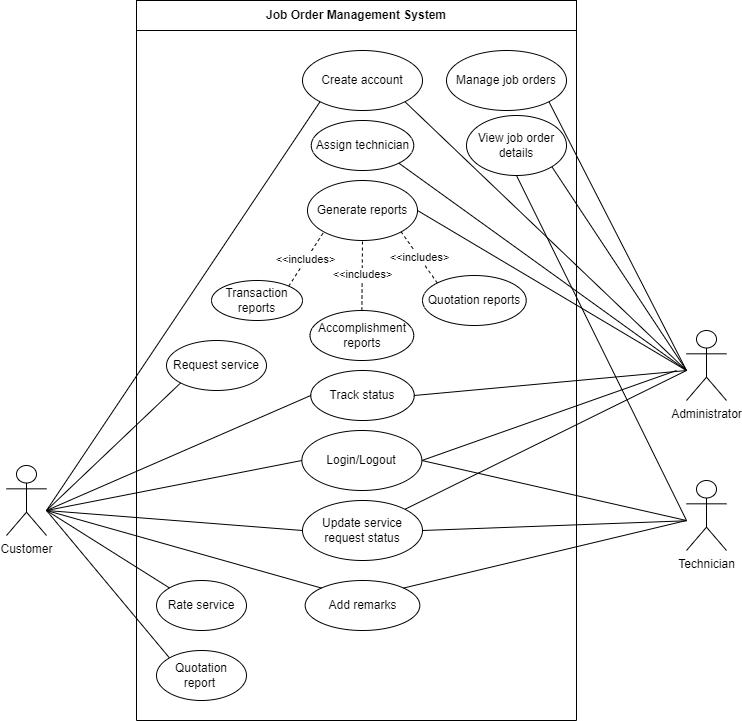

The diagram above was exported from draw.io. Its source (the exported page's mxGraphModel, read from the mxfile embedded in the PNG):
<mxGraphModel dx="1423" dy="819" grid="1" gridSize="10" guides="1" tooltips="1" connect="1" arrows="1" fold="1" page="1" pageScale="1" pageWidth="850" pageHeight="1100" math="0" shadow="0">
  <root>
    <mxCell id="0" />
    <mxCell id="1" parent="0" />
    <mxCell id="F-Z8qD4tIDMfbtGLoUGS-1" value="Customer" style="shape=umlActor;verticalLabelPosition=bottom;verticalAlign=top;html=1;outlineConnect=0;" parent="1" vertex="1">
      <mxGeometry x="80" y="515" width="40" height="70" as="geometry" />
    </mxCell>
    <mxCell id="F-Z8qD4tIDMfbtGLoUGS-2" value="" style="swimlane;startSize=0;" parent="1" vertex="1">
      <mxGeometry x="210" y="80" width="440" height="690" as="geometry" />
    </mxCell>
    <mxCell id="F-Z8qD4tIDMfbtGLoUGS-9" value="Manage job orders" style="ellipse;whiteSpace=wrap;html=1;" parent="F-Z8qD4tIDMfbtGLoUGS-2" vertex="1">
      <mxGeometry x="310" y="20" width="120" height="60" as="geometry" />
    </mxCell>
    <mxCell id="F-Z8qD4tIDMfbtGLoUGS-10" value="Assign technician" style="ellipse;whiteSpace=wrap;html=1;" parent="F-Z8qD4tIDMfbtGLoUGS-2" vertex="1">
      <mxGeometry x="174.75" y="90" width="102.5" height="50" as="geometry" />
    </mxCell>
    <mxCell id="F-Z8qD4tIDMfbtGLoUGS-21" value="Generate reports" style="ellipse;whiteSpace=wrap;html=1;" parent="F-Z8qD4tIDMfbtGLoUGS-2" vertex="1">
      <mxGeometry x="171" y="150" width="110" height="60" as="geometry" />
    </mxCell>
    <mxCell id="F-Z8qD4tIDMfbtGLoUGS-23" value="Transaction reports" style="ellipse;whiteSpace=wrap;html=1;" parent="F-Z8qD4tIDMfbtGLoUGS-2" vertex="1">
      <mxGeometry x="75" y="250" width="91" height="40" as="geometry" />
    </mxCell>
    <mxCell id="F-Z8qD4tIDMfbtGLoUGS-25" value="&amp;lt;&amp;lt;includes&amp;gt;" style="endArrow=none;dashed=1;html=1;rounded=0;entryX=0;entryY=1;entryDx=0;entryDy=0;exitX=1;exitY=0;exitDx=0;exitDy=0;" parent="F-Z8qD4tIDMfbtGLoUGS-2" source="F-Z8qD4tIDMfbtGLoUGS-23" target="F-Z8qD4tIDMfbtGLoUGS-21" edge="1">
      <mxGeometry x="-0.0096" width="50" height="50" relative="1" as="geometry">
        <mxPoint x="131" y="271" as="sourcePoint" />
        <mxPoint x="240" y="722.5" as="targetPoint" />
        <mxPoint as="offset" />
      </mxGeometry>
    </mxCell>
    <mxCell id="F-Z8qD4tIDMfbtGLoUGS-38" value="Create account" style="ellipse;whiteSpace=wrap;html=1;" parent="F-Z8qD4tIDMfbtGLoUGS-2" vertex="1">
      <mxGeometry x="166" y="20" width="120" height="60" as="geometry" />
    </mxCell>
    <mxCell id="F-Z8qD4tIDMfbtGLoUGS-39" value="Login/Logout" style="ellipse;whiteSpace=wrap;html=1;" parent="F-Z8qD4tIDMfbtGLoUGS-2" vertex="1">
      <mxGeometry x="165.37" y="400" width="120" height="60" as="geometry" />
    </mxCell>
    <mxCell id="F-Z8qD4tIDMfbtGLoUGS-40" value="Request service" style="ellipse;whiteSpace=wrap;html=1;" parent="F-Z8qD4tIDMfbtGLoUGS-2" vertex="1">
      <mxGeometry x="30" y="310" width="100" height="50" as="geometry" />
    </mxCell>
    <mxCell id="68BbQkopACUJdaf9XmyF-4" value="Update service request status" style="ellipse;whiteSpace=wrap;html=1;" parent="F-Z8qD4tIDMfbtGLoUGS-2" vertex="1">
      <mxGeometry x="166" y="470" width="120" height="60" as="geometry" />
    </mxCell>
    <mxCell id="p34n8hZHWmzqHYE4Jbvh-2" value="Track status" style="ellipse;whiteSpace=wrap;html=1;" parent="F-Z8qD4tIDMfbtGLoUGS-2" vertex="1">
      <mxGeometry x="174.25" y="340" width="103.5" height="50" as="geometry" />
    </mxCell>
    <mxCell id="0a9lhESc34SmwsKho4mO-1" value="View job order details" style="ellipse;whiteSpace=wrap;html=1;" parent="F-Z8qD4tIDMfbtGLoUGS-2" vertex="1">
      <mxGeometry x="330" y="85" width="100" height="60" as="geometry" />
    </mxCell>
    <mxCell id="jKj9FCibbQRK-IrRi0Dn-4" value="" style="endArrow=none;html=1;rounded=0;entryX=0;entryY=0.5;entryDx=0;entryDy=0;" parent="F-Z8qD4tIDMfbtGLoUGS-2" target="68BbQkopACUJdaf9XmyF-4" edge="1">
      <mxGeometry width="50" height="50" relative="1" as="geometry">
        <mxPoint x="-90" y="480" as="sourcePoint" />
        <mxPoint x="60" y="510" as="targetPoint" />
      </mxGeometry>
    </mxCell>
    <mxCell id="jKj9FCibbQRK-IrRi0Dn-11" value="" style="endArrow=none;html=1;rounded=0;exitX=1;exitY=0.5;exitDx=0;exitDy=0;" parent="F-Z8qD4tIDMfbtGLoUGS-2" source="F-Z8qD4tIDMfbtGLoUGS-39" edge="1">
      <mxGeometry width="50" height="50" relative="1" as="geometry">
        <mxPoint x="360" y="670" as="sourcePoint" />
        <mxPoint x="550" y="490" as="targetPoint" />
      </mxGeometry>
    </mxCell>
    <mxCell id="xPnWnsRpgndTTwESwUVi-1" value="" style="endArrow=none;html=1;rounded=0;entryX=0;entryY=0.5;entryDx=0;entryDy=0;" parent="F-Z8qD4tIDMfbtGLoUGS-2" target="p34n8hZHWmzqHYE4Jbvh-2" edge="1">
      <mxGeometry width="50" height="50" relative="1" as="geometry">
        <mxPoint x="-90" y="480" as="sourcePoint" />
        <mxPoint x="90" y="400" as="targetPoint" />
      </mxGeometry>
    </mxCell>
    <mxCell id="DQJk07vM2Gp60h46ZPkf-2" value="Add remarks" style="ellipse;whiteSpace=wrap;html=1;" parent="F-Z8qD4tIDMfbtGLoUGS-2" vertex="1">
      <mxGeometry x="168.69" y="550" width="114.62" height="50" as="geometry" />
    </mxCell>
    <mxCell id="DQJk07vM2Gp60h46ZPkf-4" value="" style="endArrow=none;html=1;rounded=0;entryX=0;entryY=0;entryDx=0;entryDy=0;" parent="F-Z8qD4tIDMfbtGLoUGS-2" target="DQJk07vM2Gp60h46ZPkf-2" edge="1">
      <mxGeometry width="50" height="50" relative="1" as="geometry">
        <mxPoint x="-90" y="480" as="sourcePoint" />
        <mxPoint x="166" y="640" as="targetPoint" />
      </mxGeometry>
    </mxCell>
    <mxCell id="DQJk07vM2Gp60h46ZPkf-5" value="" style="endArrow=none;html=1;rounded=0;exitX=1;exitY=0;exitDx=0;exitDy=0;" parent="F-Z8qD4tIDMfbtGLoUGS-2" source="DQJk07vM2Gp60h46ZPkf-2" edge="1">
      <mxGeometry width="50" height="50" relative="1" as="geometry">
        <mxPoint x="360" y="640" as="sourcePoint" />
        <mxPoint x="550" y="490" as="targetPoint" />
      </mxGeometry>
    </mxCell>
    <mxCell id="DQJk07vM2Gp60h46ZPkf-6" value="Rate service" style="ellipse;whiteSpace=wrap;html=1;" parent="F-Z8qD4tIDMfbtGLoUGS-2" vertex="1">
      <mxGeometry x="20" y="550" width="90" height="50" as="geometry" />
    </mxCell>
    <mxCell id="DQJk07vM2Gp60h46ZPkf-8" value="Accomplishment reports" style="ellipse;whiteSpace=wrap;html=1;" parent="F-Z8qD4tIDMfbtGLoUGS-2" vertex="1">
      <mxGeometry x="173.5" y="280" width="103.75" height="50" as="geometry" />
    </mxCell>
    <mxCell id="DQJk07vM2Gp60h46ZPkf-9" value="Quotation reports" style="ellipse;whiteSpace=wrap;html=1;" parent="F-Z8qD4tIDMfbtGLoUGS-2" vertex="1">
      <mxGeometry x="286" y="245" width="103.75" height="50" as="geometry" />
    </mxCell>
    <mxCell id="DQJk07vM2Gp60h46ZPkf-10" value="&amp;lt;&amp;lt;includes&amp;gt;" style="endArrow=none;dashed=1;html=1;rounded=0;entryX=0.5;entryY=1;entryDx=0;entryDy=0;exitX=0.5;exitY=0;exitDx=0;exitDy=0;" parent="F-Z8qD4tIDMfbtGLoUGS-2" source="DQJk07vM2Gp60h46ZPkf-8" target="F-Z8qD4tIDMfbtGLoUGS-21" edge="1">
      <mxGeometry width="50" height="50" relative="1" as="geometry">
        <mxPoint x="202.5" y="280" as="sourcePoint" />
        <mxPoint x="237.5" y="225" as="targetPoint" />
      </mxGeometry>
    </mxCell>
    <mxCell id="DQJk07vM2Gp60h46ZPkf-11" value="&amp;lt;&amp;lt;includes&amp;gt;" style="endArrow=none;dashed=1;html=1;rounded=0;entryX=1;entryY=1;entryDx=0;entryDy=0;exitX=0;exitY=0;exitDx=0;exitDy=0;" parent="F-Z8qD4tIDMfbtGLoUGS-2" source="DQJk07vM2Gp60h46ZPkf-9" target="F-Z8qD4tIDMfbtGLoUGS-21" edge="1">
      <mxGeometry x="-0.0096" width="50" height="50" relative="1" as="geometry">
        <mxPoint x="263.5" y="295" as="sourcePoint" />
        <mxPoint x="298.5" y="240" as="targetPoint" />
        <mxPoint as="offset" />
      </mxGeometry>
    </mxCell>
    <mxCell id="QQYIuqYOAS6mLyv5nvNh-2" value="Quotation report&amp;nbsp;" style="ellipse;whiteSpace=wrap;html=1;" vertex="1" parent="F-Z8qD4tIDMfbtGLoUGS-2">
      <mxGeometry x="20" y="620" width="90" height="50" as="geometry" />
    </mxCell>
    <mxCell id="QQYIuqYOAS6mLyv5nvNh-3" value="" style="endArrow=none;html=1;rounded=0;entryX=0;entryY=0;entryDx=0;entryDy=0;" edge="1" parent="F-Z8qD4tIDMfbtGLoUGS-2" target="QQYIuqYOAS6mLyv5nvNh-2">
      <mxGeometry width="50" height="50" relative="1" as="geometry">
        <mxPoint x="-90" y="480" as="sourcePoint" />
        <mxPoint x="33" y="600" as="targetPoint" />
      </mxGeometry>
    </mxCell>
    <mxCell id="F-Z8qD4tIDMfbtGLoUGS-3" value="Administrator" style="shape=umlActor;verticalLabelPosition=bottom;verticalAlign=top;html=1;outlineConnect=0;" parent="1" vertex="1">
      <mxGeometry x="760" y="380" width="40" height="70" as="geometry" />
    </mxCell>
    <mxCell id="F-Z8qD4tIDMfbtGLoUGS-31" value="" style="endArrow=none;html=1;rounded=0;exitX=1;exitY=1;exitDx=0;exitDy=0;" parent="1" source="F-Z8qD4tIDMfbtGLoUGS-9" edge="1">
      <mxGeometry width="50" height="50" relative="1" as="geometry">
        <mxPoint x="550" y="560" as="sourcePoint" />
        <mxPoint x="760" y="420" as="targetPoint" />
      </mxGeometry>
    </mxCell>
    <mxCell id="F-Z8qD4tIDMfbtGLoUGS-33" value="" style="endArrow=none;html=1;rounded=0;exitX=1;exitY=1;exitDx=0;exitDy=0;" parent="1" source="F-Z8qD4tIDMfbtGLoUGS-10" edge="1">
      <mxGeometry width="50" height="50" relative="1" as="geometry">
        <mxPoint x="760" y="720" as="sourcePoint" />
        <mxPoint x="760" y="420" as="targetPoint" />
      </mxGeometry>
    </mxCell>
    <mxCell id="F-Z8qD4tIDMfbtGLoUGS-36" value="" style="endArrow=none;html=1;rounded=0;exitX=1;exitY=0.5;exitDx=0;exitDy=0;" parent="1" source="F-Z8qD4tIDMfbtGLoUGS-21" edge="1">
      <mxGeometry width="50" height="50" relative="1" as="geometry">
        <mxPoint x="680" y="850" as="sourcePoint" />
        <mxPoint x="760" y="420" as="targetPoint" />
      </mxGeometry>
    </mxCell>
    <mxCell id="F-Z8qD4tIDMfbtGLoUGS-47" value="" style="endArrow=none;html=1;rounded=0;entryX=1;entryY=1;entryDx=0;entryDy=0;" parent="1" target="F-Z8qD4tIDMfbtGLoUGS-38" edge="1">
      <mxGeometry width="50" height="50" relative="1" as="geometry">
        <mxPoint x="760" y="420" as="sourcePoint" />
        <mxPoint x="230" y="380" as="targetPoint" />
      </mxGeometry>
    </mxCell>
    <mxCell id="F-Z8qD4tIDMfbtGLoUGS-48" value="" style="endArrow=none;html=1;rounded=0;entryX=1;entryY=0.5;entryDx=0;entryDy=0;" parent="1" target="F-Z8qD4tIDMfbtGLoUGS-39" edge="1">
      <mxGeometry width="50" height="50" relative="1" as="geometry">
        <mxPoint x="750" y="420" as="sourcePoint" />
        <mxPoint x="250" y="660" as="targetPoint" />
      </mxGeometry>
    </mxCell>
    <mxCell id="F-Z8qD4tIDMfbtGLoUGS-49" value="" style="endArrow=none;html=1;rounded=0;entryX=0;entryY=1;entryDx=0;entryDy=0;" parent="1" target="F-Z8qD4tIDMfbtGLoUGS-40" edge="1">
      <mxGeometry width="50" height="50" relative="1" as="geometry">
        <mxPoint x="120" y="560" as="sourcePoint" />
        <mxPoint x="250" y="700" as="targetPoint" />
      </mxGeometry>
    </mxCell>
    <mxCell id="68BbQkopACUJdaf9XmyF-1" value="Technician" style="shape=umlActor;verticalLabelPosition=bottom;verticalAlign=top;html=1;outlineConnect=0;" parent="1" vertex="1">
      <mxGeometry x="760" y="530" width="40" height="70" as="geometry" />
    </mxCell>
    <mxCell id="68BbQkopACUJdaf9XmyF-5" value="" style="endArrow=none;html=1;rounded=0;exitX=1;exitY=0.5;exitDx=0;exitDy=0;" parent="1" source="68BbQkopACUJdaf9XmyF-4" edge="1">
      <mxGeometry width="50" height="50" relative="1" as="geometry">
        <mxPoint x="605" y="619" as="sourcePoint" />
        <mxPoint x="760" y="570.2857142857142" as="targetPoint" />
      </mxGeometry>
    </mxCell>
    <mxCell id="68BbQkopACUJdaf9XmyF-6" value="" style="endArrow=none;html=1;rounded=0;exitX=1;exitY=0;exitDx=0;exitDy=0;" parent="1" source="68BbQkopACUJdaf9XmyF-4" edge="1">
      <mxGeometry width="50" height="50" relative="1" as="geometry">
        <mxPoint x="710" y="990" as="sourcePoint" />
        <mxPoint x="760" y="420" as="targetPoint" />
      </mxGeometry>
    </mxCell>
    <mxCell id="p34n8hZHWmzqHYE4Jbvh-1" value="&lt;b&gt;Job Order Management System&lt;br&gt;&lt;/b&gt;" style="rounded=0;whiteSpace=wrap;html=1;" parent="1" vertex="1">
      <mxGeometry x="210" y="50" width="440" height="30" as="geometry" />
    </mxCell>
    <mxCell id="p34n8hZHWmzqHYE4Jbvh-3" value="" style="endArrow=none;html=1;rounded=0;exitX=1;exitY=0.5;exitDx=0;exitDy=0;" parent="1" source="p34n8hZHWmzqHYE4Jbvh-2" edge="1">
      <mxGeometry width="50" height="50" relative="1" as="geometry">
        <mxPoint x="740" y="260" as="sourcePoint" />
        <mxPoint x="760" y="420" as="targetPoint" />
      </mxGeometry>
    </mxCell>
    <mxCell id="0a9lhESc34SmwsKho4mO-2" value="" style="endArrow=none;html=1;rounded=0;entryX=0.5;entryY=1;entryDx=0;entryDy=0;" parent="1" target="0a9lhESc34SmwsKho4mO-1" edge="1">
      <mxGeometry width="50" height="50" relative="1" as="geometry">
        <mxPoint x="760" y="570" as="sourcePoint" />
        <mxPoint x="970" y="580" as="targetPoint" />
      </mxGeometry>
    </mxCell>
    <mxCell id="0a9lhESc34SmwsKho4mO-3" value="" style="endArrow=none;html=1;rounded=0;exitX=1;exitY=1;exitDx=0;exitDy=0;" parent="1" source="0a9lhESc34SmwsKho4mO-1" edge="1">
      <mxGeometry width="50" height="50" relative="1" as="geometry">
        <mxPoint x="850" y="570" as="sourcePoint" />
        <mxPoint x="760" y="420" as="targetPoint" />
      </mxGeometry>
    </mxCell>
    <mxCell id="jKj9FCibbQRK-IrRi0Dn-1" value="" style="endArrow=none;html=1;rounded=0;entryX=0;entryY=0.5;entryDx=0;entryDy=0;" parent="1" target="F-Z8qD4tIDMfbtGLoUGS-39" edge="1">
      <mxGeometry width="50" height="50" relative="1" as="geometry">
        <mxPoint x="120" y="560" as="sourcePoint" />
        <mxPoint x="220" y="370" as="targetPoint" />
      </mxGeometry>
    </mxCell>
    <mxCell id="DQJk07vM2Gp60h46ZPkf-1" value="" style="endArrow=none;html=1;rounded=0;entryX=0;entryY=1;entryDx=0;entryDy=0;" parent="1" target="F-Z8qD4tIDMfbtGLoUGS-38" edge="1">
      <mxGeometry width="50" height="50" relative="1" as="geometry">
        <mxPoint x="120" y="560" as="sourcePoint" />
        <mxPoint x="210" y="350" as="targetPoint" />
      </mxGeometry>
    </mxCell>
    <mxCell id="DQJk07vM2Gp60h46ZPkf-7" value="" style="endArrow=none;html=1;rounded=0;entryX=0;entryY=0;entryDx=0;entryDy=0;" parent="1" target="DQJk07vM2Gp60h46ZPkf-6" edge="1">
      <mxGeometry width="50" height="50" relative="1" as="geometry">
        <mxPoint x="120" y="560" as="sourcePoint" />
        <mxPoint x="200" y="690" as="targetPoint" />
      </mxGeometry>
    </mxCell>
  </root>
</mxGraphModel>